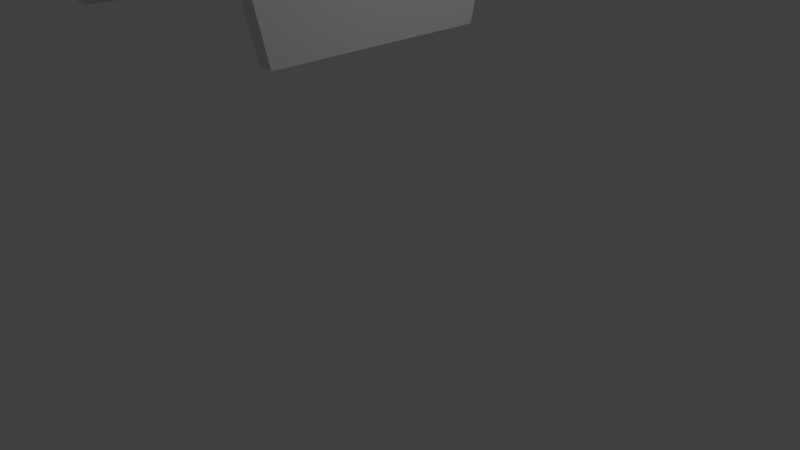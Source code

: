 # Source: Fighter.blend  (saved by Blender 2.78.0; exported with 4.5.12 LTS)
import bpy
from mathutils import Matrix  # noqa: F401  (used for matrix-valued properties, if any)

bpy.ops.wm.read_factory_settings(use_empty=True)
scene = bpy.context.scene
scene.name = 'Scene'

# ---- collections
col_collection_1 = bpy.data.collections.new('Collection 1'); scene.collection.children.link(col_collection_1)

# ---- world
world_world = bpy.data.worlds.new('World'); scene.world = world_world
world_world.color = (0.05088, 0.05088, 0.05088)
world_world.use_sun_shadow = False
world_world.sun_shadow_jitter_overblur = 0.0
world_world.cycles.sampling_method = 'MANUAL'

# ---- cameras
cam_camera = bpy.data.cameras.new('Camera')
cam_camera.clip_end = 100.0
cam_camera.lens = 35.0
cam_camera.sensor_width = 32.0
cam_camera.sensor_height = 18.0
cam_camera.ortho_scale = 7.314
cam_camera.dof.focus_distance = 0.0

# ---- lights
light_lamp = bpy.data.lights.new('Lamp', 'POINT')
light_lamp.transmission_factor = 0.0
light_lamp.cutoff_distance = 30.0
light_lamp.energy = 100.0
light_lamp.shadow_buffer_clip_start = 1.001
light_lamp.shadow_soft_size = 0.1
light_lamp.shadow_maximum_resolution = 0.006
light_lamp.use_absolute_resolution = True

# ---- meshes
me_icosphere = bpy.data.meshes.new('Icosphere')
me_icosphere.from_pydata([(0.0, 0.0, -1.0), (0.7236, -0.5257, -0.4472), (-0.2764, -0.8506, -0.4472), (-0.8507, 0.0, -0.501), (-0.2759, 0.7655, -0.5092), (0.7236, 0.5257, -0.4472), (0.2764, -0.8506, 0.4472), (-0.7236, -0.5257, 0.4472), (-0.7236, 0.5257, 0.4472), (0.4241, 0.7655, 0.4908), (0.9, 0.0, 0.4814), (0.0, 0.0, 1.0), (-0.1625, -0.5, -0.8507), (0.4253, -0.309, -0.8507), (0.2629, -0.809, -0.5257), (0.8506, 0.0, -0.501), (0.4253, 0.309, -0.8507), (-0.5257, 0.0, -0.8507), (-0.6882, -0.5, -0.5257), (-0.1625, 0.5, -0.8507), (-0.6882, 0.5, -0.5257), (0.4241, 0.7655, -0.5092), (0.9511, -0.309, 0.0), (0.9511, 0.286, 0.0), (0.0, -1.0, 0.0), (0.5878, -0.809, 0.0), (-0.9511, -0.309, 0.0), (-0.5878, -0.809, 0.0), (-0.5878, 0.7655, -0.009185), (-0.9511, 0.286, 0.0), (0.7294, 0.7655, -0.009185), (0.08141, 0.7655, -0.009185), (0.6882, -0.5, 0.5257), (-0.2629, -0.809, 0.5257), (-0.9, 0.0, 0.4814), (-0.2759, 0.7655, 0.4908), (0.6882, 0.5, 0.5257), (0.1625, -0.5, 0.8507), (0.5257, 0.0, 0.8507), (-0.4253, -0.309, 0.8507), (-0.4253, 0.309, 0.8507), (0.1625, 0.5, 0.8507), (1.44, 0.19, 0.0), (1.44, -0.2098, 0.0), (1.44, 0.0, -0.3274), (2.0, 1.5, 2.2), (2.0, 2.0, 0.0), (2.0, -1.5, 2.2), (2.0, 0.0, 0.1), (2.0, 0.1, 0.0), (2.0, -2.0, 0.0), (2.0, -1.5, -2.2), (2.0, -0.1, 0.0), (2.0, 1.5, -2.2), (2.2, 2.0, 0.0), (2.2, 1.5, 2.2), (2.2, -1.5, 2.2), (2.2, -2.0, 0.0), (2.2, 0.0, 0.0), (2.0, 0.0, -0.1), (2.2, -1.5, -2.2), (2.2, 1.5, -2.2), (1.44, 0.0, 0.2826), (-1.44, 0.0, 0.3), (-0.9511, 0.286, 0.0), (-1.44, 0.19, 0.0), (-1.44, 0.0, -0.3273), (-1.44, -0.2098, 0.0), (-2.0, 0.0, 0.1), (-2.0, 0.1, 0.0), (-2.0, 0.0, -0.1), (-2.0, -0.1, 0.0), (-1.44, 0.0, 0.3), (-1.44, -0.2098, 0.0), (-2.0, 0.0, 0.1), (-2.0, -0.1, 0.0), (-2.0, -1.5, 2.2), (-2.0, 1.5, 2.2), (-2.0, -1.5, -2.2), (-2.0, 1.5, -2.2), (-2.0, -2.0, 0.0), (-2.0, 1.5, 2.2), (-2.0, -1.5, 2.2), (-2.0, -2.0, 0.0), (-2.0, 1.5, -2.2), (-2.0, 2.0, 0.0), (-2.2, 2.0, 0.0), (-2.2, 1.5, 2.2), (-2.2, -1.5, 2.2), (-2.2, -1.5, 2.2), (-2.2, -1.5, 2.2), (-2.2, -2.0, 0.0), (-2.2, -2.0, 0.0), (-2.2, -1.5, 2.2), (-2.2, 2.0, 0.0), (-2.2, -1.5, -2.2), (-2.2, -1.5, -2.2), (-2.2, 1.5, -2.2), (-2.2, -2.384e-07, 0.0006018), (-2.2, -1.5, -2.2), (-2.2, -2.0, 0.0), (-2.2, -1.5, -2.2), (-2.2, -2.0, 0.0), (-2.2, 2.0, 1.669e-06)], [(75, 80), (84, 85), (86, 97), (93, 98), (94, 86), (87, 89)], [(0, 13, 12), (1, 13, 15), (0, 12, 17), (0, 17, 19), (0, 19, 16), (1, 15, 22), (2, 14, 24), (3, 18, 26), (4, 20, 28), (5, 21, 30), (1, 22, 25), (2, 24, 27), (3, 26, 29), (4, 28, 31), (5, 30, 23), (6, 32, 37), (7, 33, 39), (8, 34, 40), (9, 35, 41), (10, 36, 38), (38, 41, 11), (38, 36, 41), (36, 9, 41), (41, 40, 11), (41, 35, 40), (35, 8, 40), (40, 39, 11), (40, 34, 39), (34, 7, 39), (39, 37, 11), (39, 33, 37), (33, 6, 37), (37, 38, 11), (37, 32, 38), (32, 10, 38), (23, 36, 10), (23, 30, 36), (30, 9, 36), (31, 35, 9), (31, 28, 35), (28, 8, 35), (29, 34, 8), (29, 26, 34), (26, 7, 34), (27, 33, 7), (27, 24, 33), (24, 6, 33), (25, 32, 6), (25, 22, 32), (22, 10, 32), (30, 31, 9), (30, 21, 31), (21, 4, 31), (28, 29, 8), (28, 20, 29), (20, 3, 29), (26, 27, 7), (26, 18, 27), (18, 2, 27), (24, 25, 6), (24, 14, 25), (14, 1, 25), (22, 23, 10), (22, 15, 23), (15, 5, 23), (16, 21, 5), (16, 19, 21), (19, 4, 21), (19, 20, 4), (19, 17, 20), (17, 3, 20), (17, 18, 3), (17, 12, 18), (12, 2, 18), (15, 16, 5), (15, 13, 16), (13, 0, 16), (12, 14, 2), (12, 13, 14), (13, 1, 14), (15, 44, 43, 22), (42, 62, 43, 44), (10, 62, 42, 23), (22, 43, 62, 10), (23, 42, 44, 15), (52, 43, 44, 59), (43, 52, 48, 62), (62, 48, 49, 42), (49, 59, 44, 42), (59, 52, 48, 49), (47, 50, 57, 56), (59, 51, 50, 52), (53, 51, 59), (55, 58, 54), (46, 45, 55, 54), (56, 57, 58), (56, 58, 55), (45, 47, 56, 55), (60, 58, 57), (45, 46, 49, 48), (50, 51, 60, 57), (47, 45, 48), (50, 47, 48, 52), (61, 58, 60), (51, 53, 61, 60), (61, 54, 58), (53, 46, 54, 61), (46, 53, 59, 49), (64, 29, 34, 63, 65), (63, 34, 26, 67), (66, 65, 64, 29, 3), (67, 66, 3, 26), (68, 63, 72, 74), (71, 67, 73, 75), (68, 71, 75, 74), (63, 67, 73, 72), (72, 73, 75, 74), (73, 75, 71, 70, 66, 67), (66, 70, 69, 65), (63, 72, 74, 68, 69, 65), (82, 74, 77), (76, 82, 93, 90), (81, 85, 86, 87), (77, 81, 87), (88, 87, 98), (79, 70, 78, 84), (70, 75, 83, 78), (74, 82, 83, 69), (83, 80, 91, 92), (80, 76, 90, 91), (85, 79, 97, 94), (95, 98, 97, 96), (79, 84, 97), (83, 75, 74, 82, 76, 80), (84, 78, 96, 97), (78, 95, 96), (74, 69, 85, 81, 77), (78, 83, 100, 101), (85, 69, 70, 79), (78, 101, 99), (95, 101, 100, 102, 98), (91, 90, 88, 98, 102), (103, 94, 97, 98), (103, 98, 87, 94), (77, 87, 88, 76, 90, 82)])
me_icosphere.use_remesh_preserve_volume = False
me_icosphere.use_remesh_preserve_attributes = False
me_icosphere.use_mirror_vertex_groups = False
me_icosphere.update()

# ---- objects
ob_icosphere = bpy.data.objects.new('Icosphere', me_icosphere)
ob_lamp = bpy.data.objects.new('Lamp', light_lamp)
ob_camera = bpy.data.objects.new('Camera', cam_camera)

# ---- transforms, parenting, visibility, modifiers, constraints
ob_icosphere.location = (-1.945, 0.0, 4.968)
ob_icosphere.lineart.crease_threshold = 0.0
ob_lamp.location = (4.076, 1.005, 5.904)
ob_lamp.rotation_euler = (0.6503, 0.05522, 1.866)
ob_lamp.lock_rotations_4d = False
ob_lamp.empty_display_type = 'ARROWS'
ob_lamp.color = (0.0, 0.0, 0.0, 0.0)
ob_lamp.lineart.crease_threshold = 0.0
ob_camera.location = (7.481, -6.508, 5.344)
ob_camera.rotation_euler = (1.109, 0.0, 0.8149)
ob_camera.lock_rotations_4d = False
ob_camera.empty_display_type = 'ARROWS'
ob_camera.color = (0.0, 0.0, 0.0, 0.0)
ob_camera.display_type = 'WIRE'
ob_camera.lineart.crease_threshold = 0.0

# ---- collection membership
col_collection_1.objects.link(ob_icosphere)
col_collection_1.objects.link(ob_lamp)
col_collection_1.objects.link(ob_camera)

# ---- scene / render settings (as saved in the file)
scene.camera = ob_camera
scene.frame_start = 1; scene.frame_end = 250; scene.frame_set(1)
scene.render.engine = 'CYCLES'
scene.render.resolution_percentage = 50
scene.render.dither_intensity = 0.0
scene.cycles.use_denoising = False
scene.cycles.samples = 128
scene.cycles.sampling_pattern = 'TABULATED_SOBOL'
scene.cycles.light_sampling_threshold = 0.0
scene.cycles.use_adaptive_sampling = False
scene.cycles.use_light_tree = False
scene.cycles.blur_glossy = 0.0
scene.cycles.sample_clamp_indirect = 0.0
scene.view_settings.view_transform = 'Standard'
bpy.context.view_layer.update()
